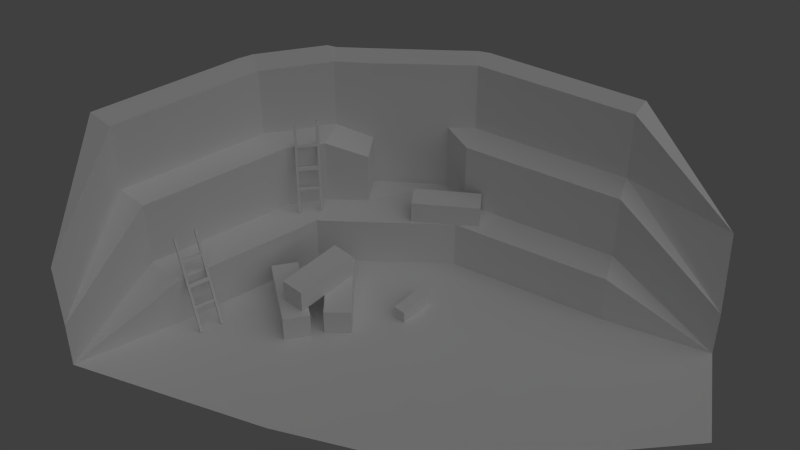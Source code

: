 # Source: mine-de-pierre.blend  (saved by Blender 2.60.0; exported with 4.5.12 LTS)
import bpy
from mathutils import Matrix  # noqa: F401  (used for matrix-valued properties, if any)

bpy.ops.wm.read_factory_settings(use_empty=True)
scene = bpy.context.scene
scene.name = 'Scene'

# ---- collections
col_collection_1 = bpy.data.collections.new('Collection 1'); scene.collection.children.link(col_collection_1)

# ---- world
world_world = bpy.data.worlds.new('World'); scene.world = world_world
world_world.color = (0.05088, 0.05088, 0.05088)
world_world.use_sun_shadow = False
world_world.sun_shadow_jitter_overblur = 0.0
world_world.cycles.sampling_method = 'MANUAL'
world_world.cycles.sample_map_resolution = 256

# ---- cameras
cam_camera = bpy.data.cameras.new('Camera')
cam_camera.clip_end = 100.0
cam_camera.lens = 60.0
cam_camera.ortho_scale = 7.314
cam_camera.dof.focus_distance = 0.0
cam_camera.dof.aperture_fstop = 128.0

# ---- lights
light_lamp = bpy.data.lights.new('Lamp', 'SUN')
light_lamp.transmission_factor = 0.0
light_lamp.cutoff_distance = 30.0
light_lamp.angle = 1.571
light_lamp.energy = 0.5
light_lamp.shadow_buffer_clip_start = 1.001
light_lamp.shadow_soft_size = 1.0
light_lamp.shadow_cascade_max_distance = 1000.0
light_lamp.cycles.use_multiple_importance_sampling = False

# ---- meshes
me_cube = bpy.data.meshes.new('Cube')
me_cube.from_pydata([(-7.605, 7.786, 0.8653), (-7.885, 6.486, 0.8653), (-7.436, 6.39, 0.8653), (-7.156, 7.689, 0.8653), (-7.605, 7.786, 0.4057), (-7.885, 6.486, 0.4057), (-7.436, 6.39, 0.4057), (-7.156, 7.689, 0.4057), (-7.813, 7.836, 0.4043), (-7.091, 6.56, 0.4043), (-6.65, 6.809, 0.4043), (-7.372, 8.085, 0.4043), (-7.813, 7.836, -0.1026), (-7.091, 6.56, -0.1026), (-6.65, 6.809, -0.1026), (-7.372, 8.085, -0.1026), (-8.239, 7.463, -0.1035), (-7.251, 6.38, -0.1035), (-7.626, 6.038, -0.1035), (-8.614, 7.121, -0.1035), (-8.239, 7.463, 0.4034), (-7.251, 6.38, 0.4034), (-7.626, 6.038, 0.4034), (-8.614, 7.121, 0.4034), (-5.69, 9.982, 1.34), (-6.877, 9.471, 1.34), (-6.7, 9.061, 1.34), (-5.513, 9.572, 1.34), (-5.69, 9.982, 0.8928), (-6.877, 9.471, 0.8928), (-6.7, 9.061, 0.8928), (-5.513, 9.572, 0.8928), (-5.802, 8.208, -0.1041), (-5.951, 7.515, -0.1041), (-6.191, 7.567, -0.1041), (-6.042, 8.26, -0.1041), (-5.802, 8.208, 0.141), (-5.951, 7.515, 0.141), (-6.191, 7.567, 0.141), (-6.042, 8.26, 0.141), (-8.393, 8.517, 1.369), (-8.442, 8.585, 1.772), (-8.45, 8.597, 1.844), (-8.499, 8.665, 2.248), (-8.507, 8.676, 2.31), (-8.398, 8.525, 1.414), (-8.741, 8.361, 1.849), (-8.732, 8.349, 1.777), (-8.795, 8.436, 2.316), (-8.362, 8.554, 1.414), (-8.471, 8.705, 2.31), (-8.463, 8.695, 2.248), (-8.414, 8.627, 1.844), (-8.406, 8.615, 1.772), (-8.357, 8.547, 1.368), (-8.301, 8.47, 0.9097), (-8.787, 8.426, 2.254), (-8.683, 8.281, 1.373), (-8.689, 8.289, 1.419), (-8.628, 8.204, 0.9146), (-8.664, 8.175, 0.9152), (-8.725, 8.26, 1.419), (-8.719, 8.252, 1.374), (-8.777, 8.332, 1.849), (-8.768, 8.319, 1.778), (-8.831, 8.407, 2.316), (-8.823, 8.396, 2.254), (-8.912, 8.516, 2.745), (-8.852, 8.432, 2.245), (-8.859, 8.442, 2.307), (-8.797, 8.355, 1.768), (-8.805, 8.367, 1.84), (-8.748, 8.287, 1.364), (-8.754, 8.295, 1.41), (-8.692, 8.21, 0.9058), (-8.656, 8.24, 0.9053), (-8.718, 8.324, 1.409), (-8.712, 8.317, 1.364), (-8.816, 8.461, 2.244), (-8.33, 8.505, 0.9003), (-8.385, 8.582, 1.359), (-8.434, 8.65, 1.763), (-8.443, 8.662, 1.834), (-8.492, 8.73, 2.238), (-8.5, 8.74, 2.3), (-8.391, 8.59, 1.404), (-8.823, 8.471, 2.306), (-8.761, 8.384, 1.768), (-8.769, 8.396, 1.839), (-8.427, 8.56, 1.405), (-8.536, 8.711, 2.301), (-8.589, 8.785, 2.739), (-8.528, 8.701, 2.239), (-8.479, 8.633, 1.835), (-8.47, 8.621, 1.763), (-8.421, 8.553, 1.359), (-8.366, 8.476, 0.9006), (-8.337, 8.44, 0.91), (-8.884, 8.48, 2.754), (-8.524, 8.779, 2.747), (-8.848, 8.51, 2.753), (-8.876, 8.545, 2.744), (-8.553, 8.814, 2.738), (-8.56, 8.749, 2.748), (-9.014, 5.866, 0.3398), (-9.16, 5.944, 0.7176), (-9.186, 5.957, 0.7847), (-9.332, 6.035, 1.163), (-9.354, 6.047, 1.221), (-9.03, 5.874, 0.3824), (-9.351, 5.621, 0.7904), (-9.325, 5.607, 0.7233), (-9.516, 5.71, 1.228), (-9.01, 5.916, 0.3818), (-9.333, 6.089, 1.22), (-9.311, 6.077, 1.162), (-9.165, 5.999, 0.7841), (-9.139, 5.985, 0.717), (-8.993, 5.907, 0.3392), (-8.828, 5.819, -0.08972), (-9.493, 5.698, 1.17), (-9.18, 5.53, 0.3451), (-9.196, 5.539, 0.3878), (-9.014, 5.442, -0.08376), (-9.035, 5.4, -0.08311), (-9.217, 5.497, 0.3884), (-9.2, 5.488, 0.3458), (-9.371, 5.58, 0.791), (-9.345, 5.566, 0.7239), (-9.536, 5.668, 1.229), (-9.514, 5.656, 1.171), (-9.733, 5.771, 1.62), (-9.552, 5.675, 1.152), (-9.575, 5.687, 1.21), (-9.384, 5.584, 0.7053), (-9.41, 5.598, 0.7724), (-9.239, 5.507, 0.3272), (-9.255, 5.516, 0.3698), (-9.073, 5.418, -0.1017), (-9.052, 5.46, -0.1023), (-9.234, 5.557, 0.3692), (-9.218, 5.548, 0.3266), (-9.532, 5.716, 1.151), (-8.866, 5.837, -0.1083), (-9.032, 5.926, 0.3206), (-9.178, 6.004, 0.6984), (-9.203, 6.018, 0.7655), (-9.349, 6.096, 1.143), (-9.372, 6.108, 1.201), (-9.048, 5.935, 0.3632), (-9.554, 5.728, 1.209), (-9.363, 5.626, 0.7047), (-9.389, 5.64, 0.7718), (-9.069, 5.893, 0.3639), (-9.392, 6.066, 1.202), (-9.55, 6.15, 1.612), (-9.37, 6.054, 1.144), (-9.224, 5.976, 0.7662), (-9.198, 5.962, 0.6991), (-9.052, 5.884, 0.3212), (-8.887, 5.796, -0.1079), (-8.849, 5.777, -0.08933), (-9.694, 5.753, 1.638), (-9.492, 6.174, 1.63), (-9.674, 5.794, 1.638), (-9.712, 5.813, 1.619), (-9.53, 6.192, 1.611), (-9.512, 6.132, 1.63), (-8.261, 8.182, -0.1061), (-9.506, 5.513, -0.1061), (-2.855, 9.442, -0.1061), (-3.93, 4.797, -0.1061), (-2.855, 9.442, 0.8939), (-9.506, 5.513, 0.8939), (-10.22, 5.675, 0.8932), (-8.405, 8.797, 0.9168), (-8.971, 8.344, 2.245), (-10.22, 5.675, 2.245), (-9.588, 8.485, 2.252), (-10.83, 5.816, 2.252), (-2.998, 10.06, 2.268), (-8.405, 8.797, 2.268), (-6.064, 10.01, 2.268), (-6.208, 10.63, 2.272), (-0.7548, 9.642, 0.8939), (-3.142, 10.67, 3.689), (-8.549, 9.413, 3.689), (-9.588, 8.485, 3.669), (-10.11, 8.605, 3.7), (-11.36, 5.936, 3.7), (-10.83, 5.816, 3.669), (-6.208, 10.63, 3.689), (-0.7548, 9.642, -0.1061), (-6.064, 10.01, 0.9168), (-5.921, 9.398, 0.8939), (-6.712, 4.139, -0.1061), (-5.921, 9.398, -0.1061), (-3.142, 10.67, 2.272), (-8.549, 9.413, 2.272), (-2.998, 10.06, 0.9168), (-8.971, 8.344, 0.8932), (-8.261, 8.182, 0.8939), (-0.03425, 7.665, -0.1061), (-8.949, 9.813, 3.689), (-9.988, 8.885, 3.669), (-6.443, 11.08, 3.672), (-8.783, 9.865, 3.672), (-6.215, 11.14, 3.666), (-3.149, 11.18, 3.666), (-0.9495, 10.19, 2.272), (-7.699, 9.168, 1.974), (-7.481, 8.587, 0.8939), (-6.658, 10.38, 2.272), (-7.929, 9.737, 1.978), (-7.7, 9.167, 0.9168), (-7.481, 8.587, -0.1061), (-10.53, 3.613, -0.1061), (-7.933, 9.738, 3.672), (-6.658, 10.39, 3.689), (-6.871, 10.85, 3.672), (-8.143, 10.19, 3.672), (-7.93, 9.735, 0.9168), (-6.661, 10.39, 0.8721), (-10.22, 5.675, 0.8932), (-10.52, 3.62, 0.8932), (-10.53, 3.616, 2.252)], [], [(4, 0, 3, 7), (0, 4, 5, 1), (6, 2, 1, 5), (7, 3, 2, 6), (3, 0, 1, 2), (7, 6, 5, 4), (11, 15, 12, 8), (13, 9, 8, 12), (14, 10, 9, 13), (15, 11, 10, 14), (11, 8, 9, 10), (15, 14, 13, 12), (16, 17, 18, 19), (20, 23, 22, 21), (16, 20, 21, 17), (17, 21, 22, 18), (18, 22, 23, 19), (20, 16, 19, 23), (27, 31, 28, 24), (29, 25, 24, 28), (30, 26, 25, 29), (31, 27, 26, 30), (27, 24, 25, 26), (31, 30, 29, 28), (32, 33, 34, 35), (36, 39, 38, 37), (32, 36, 37, 33), (33, 37, 38, 34), (34, 38, 39, 35), (36, 32, 35, 39), (45, 40, 57, 58), (41, 42, 46, 47), (44, 43, 56, 48), (41, 45, 49, 53), (40, 45, 49, 54), (43, 44, 50, 51), (42, 43, 51, 52), (42, 41, 53, 52), (58, 57, 62, 61), (47, 46, 63, 64), (48, 56, 66, 65), (57, 59, 60, 62), (47, 58, 61, 64), (56, 46, 63, 66), (57, 40, 95, 77), (45, 58, 76, 89), (56, 43, 92, 78), (46, 56, 78, 88), (58, 47, 87, 76), (66, 63, 71, 68), (64, 61, 73, 70), (62, 60, 74, 72), (60, 59, 75, 74), (65, 66, 68, 69), (64, 63, 71, 70), (61, 62, 72, 73), (59, 57, 77, 75), (55, 54, 80, 79), (52, 53, 81, 82), (52, 51, 83, 82), (51, 50, 84, 83), (54, 49, 85, 80), (53, 49, 85, 81), (44, 48, 86, 90), (41, 47, 87, 94), (46, 42, 93, 88), (45, 41, 94, 89), (43, 42, 93, 92), (77, 95, 89, 76), (88, 93, 94, 87), (78, 92, 90, 86), (85, 89, 94, 81), (85, 89, 95, 80), (84, 90, 92, 83), (83, 92, 93, 82), (81, 94, 93, 82), (72, 77, 76, 73), (71, 88, 87, 70), (68, 78, 86, 69), (74, 75, 77, 72), (73, 76, 87, 70), (71, 88, 78, 68), (95, 40, 97, 96), (55, 79, 96, 97), (40, 54, 55, 97), (79, 80, 95, 96), (67, 98, 100, 101), (86, 48, 100, 101), (48, 65, 98, 100), (91, 102, 99, 103), (44, 103, 99, 50), (84, 50, 99, 102), (91, 90, 84, 102), (44, 90, 91, 103), (69, 67, 98, 65), (67, 69, 86, 101), (109, 104, 121, 122), (105, 106, 110, 111), (108, 107, 120, 112), (105, 109, 113, 117), (104, 109, 113, 118), (107, 108, 114, 115), (106, 107, 115, 116), (106, 105, 117, 116), (122, 121, 126, 125), (111, 110, 127, 128), (112, 120, 130, 129), (121, 123, 124, 126), (111, 122, 125, 128), (120, 110, 127, 130), (121, 104, 159, 141), (109, 122, 140, 153), (120, 107, 156, 142), (110, 120, 142, 152), (122, 111, 151, 140), (130, 127, 135, 132), (128, 125, 137, 134), (126, 124, 138, 136), (124, 123, 139, 138), (129, 130, 132, 133), (128, 127, 135, 134), (125, 126, 136, 137), (123, 121, 141, 139), (119, 118, 144, 143), (116, 117, 145, 146), (116, 115, 147, 146), (115, 114, 148, 147), (118, 113, 149, 144), (117, 113, 149, 145), (108, 112, 150, 154), (105, 111, 151, 158), (110, 106, 157, 152), (109, 105, 158, 153), (107, 106, 157, 156), (141, 159, 153, 140), (152, 157, 158, 151), (142, 156, 154, 150), (149, 153, 158, 145), (149, 153, 159, 144), (148, 154, 156, 147), (147, 156, 157, 146), (145, 158, 157, 146), (136, 141, 140, 137), (135, 152, 151, 134), (132, 142, 150, 133), (138, 139, 141, 136), (137, 140, 151, 134), (135, 152, 142, 132), (159, 104, 161, 160), (119, 143, 160, 161), (104, 118, 119, 161), (143, 144, 159, 160), (131, 162, 164, 165), (150, 112, 164, 165), (112, 129, 162, 164), (155, 166, 163, 167), (108, 167, 163, 114), (148, 114, 163, 166), (155, 154, 148, 166), (108, 154, 155, 167), (133, 131, 162, 129), (131, 133, 150, 165), (173, 201, 200, 223), (201, 175, 200), (200, 175, 181, 176), (177, 176, 178, 179), (181, 198, 178, 176), (195, 171, 170, 196), (193, 199, 180, 182), (182, 180, 197, 183), (170, 192, 172), (172, 192, 199), (201, 168, 169, 173), (177, 176, 200, 174), (172, 170, 196, 194), (199, 172, 194, 193), (170, 192, 202), (180, 184, 199), (197, 184, 180), (184, 192, 199), (185, 197, 183, 191), (186, 198, 178, 187), (187, 178, 179, 190), (188, 187, 190, 189), (186, 187, 204, 203), (185, 191, 207, 208), (191, 205, 207), (186, 203, 206), (187, 188, 204), (185, 209, 197), (184, 197, 209), (185, 208, 209), (215, 168, 169, 216), (168, 215, 211, 201), (201, 211, 214, 175), (175, 214, 210, 181), (210, 181, 198, 213), (183, 212, 218, 191), (212, 213, 217, 218), (213, 198, 186, 217), (191, 218, 219, 205), (218, 217, 220, 219), (217, 186, 206, 220), (210, 214, 221, 213), (212, 213, 221, 222), (182, 183, 212), (193, 194, 211, 214), (194, 196, 215, 211), (195, 196, 215, 216), (214, 193, 222, 221), (182, 212, 222, 193), (169, 173, 216), (170, 171, 202), (173, 223, 216), (216, 223, 224), (174, 224, 177), (177, 179, 224), (179, 225, 224), (179, 190, 225), (189, 190, 225)])
me_cube.polygons.foreach_set('use_smooth', [0, 0, 0, 0, 0, 0, 0, 0, 0, 0, 0, 0, 0, 0, 0, 0, 0, 0, 0, 0, 0, 0, 0, 0, 0, 0, 0, 0, 0, 0, 0, 0, 0, 0, 0, 0, 0, 0, 0, 0, 0, 0, 0, 0, 0, 0, 0, 0, 0, 0, 0, 0, 0, 0, 0, 0, 0, 0, 0, 0, 0, 0, 0, 0, 0, 0, 0, 0, 0, 0, 0, 0, 0, 0, 0, 0, 0, 0, 0, 0, 0, 0, 0, 0, 0, 0, 1, 0, 0, 1, 0, 0, 0, 0, 0, 0, 0, 0, 0, 0, 0, 0, 0, 0, 0, 0, 0, 0, 0, 0, 0, 0, 0, 0, 0, 0, 0, 0, 0, 0, 0, 0, 0, 0, 0, 0, 0, 0, 0, 0, 0, 0, 0, 0, 0, 0, 0, 0, 0, 0, 0, 0, 0, 0, 0, 0, 0, 0, 0, 0, 0, 0, 1, 0, 0, 1, 0, 0, 0, 0, 0, 0, 0, 0, 0, 0, 0, 0, 0, 0, 0, 0, 0, 0, 0, 0, 0, 0, 0, 0, 0, 0, 0, 0, 0, 0, 0, 0, 0, 0, 0, 0, 0, 0, 0, 0, 0, 0, 0, 0, 0, 0, 0, 0, 0, 0, 0, 0, 0, 0, 0, 0, 0, 0, 0, 0, 0, 0, 0, 0])
me_cube.use_remesh_preserve_volume = False
me_cube.use_remesh_preserve_attributes = False
me_cube.use_mirror_vertex_groups = False
me_cube.update()

# ---- objects
ob_cube = bpy.data.objects.new('Cube', me_cube)
ob_lamp = bpy.data.objects.new('Lamp', light_lamp)
ob_camera = bpy.data.objects.new('Camera', cam_camera)

# ---- transforms, parenting, visibility, modifiers, constraints
ob_cube.location = (4.111, -3.696, 0.1061)
ob_cube.lineart.crease_threshold = 0.0
ob_lamp.location = (6.117, 1.928, 8.343)
ob_lamp.rotation_euler = (0.6578, 0.05295, -4.995)
ob_lamp.lock_rotations_4d = False
ob_lamp.empty_display_type = 'ARROWS'
ob_lamp.color = (0.0, 0.0, 0.0, 0.0)
ob_lamp.lineart.crease_threshold = 0.0
ob_camera.location = (6.909, -11.31, 17.49)
ob_camera.rotation_euler = (0.8582, 0.0, 0.5287)
ob_camera.lock_rotations_4d = False
ob_camera.empty_display_type = 'ARROWS'
ob_camera.color = (0.0, 0.0, 0.0, 0.0)
ob_camera.display_type = 'WIRE'
ob_camera.lineart.crease_threshold = 0.0

# ---- collection membership
col_collection_1.objects.link(ob_cube)
col_collection_1.objects.link(ob_lamp)
col_collection_1.objects.link(ob_camera)

# ---- scene / render settings (as saved in the file)
scene.camera = ob_camera
scene.frame_start = 1; scene.frame_end = 250; scene.frame_set(1)
scene.render.engine = 'BLENDER_EEVEE_NEXT'
scene.render.image_settings.color_mode = 'RGB'
scene.render.image_settings.compression = 90
scene.render.resolution_percentage = 50
scene.render.dither_intensity = 0.0
scene.render.bake_margin = 2
scene.render.bake_bias = 0.0
scene.cycles.use_denoising = False
scene.cycles.samples = 10
scene.cycles.sampling_pattern = 'TABULATED_SOBOL'
scene.cycles.light_sampling_threshold = 0.0
scene.cycles.use_adaptive_sampling = False
scene.cycles.use_light_tree = False
scene.cycles.blur_glossy = 0.0
scene.cycles.volume_bounces = 1
scene.cycles.pixel_filter_type = 'GAUSSIAN'
scene.cycles.sample_clamp_indirect = 0.0
scene.view_settings.view_transform = 'Standard'
bpy.context.view_layer.update()
